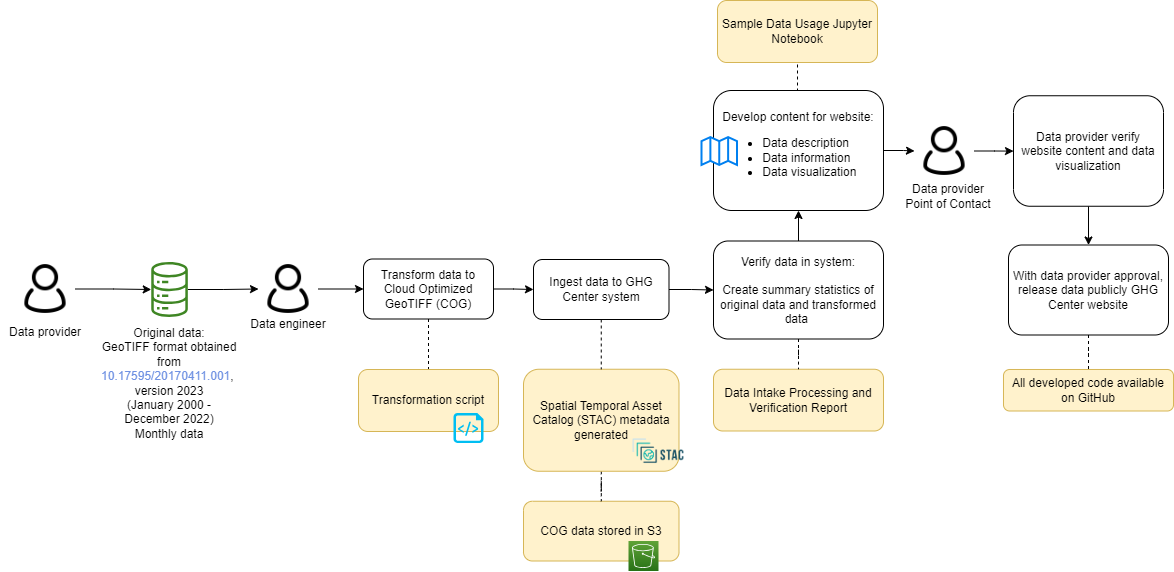

The diagram above was exported from draw.io. Its source (the exported page's mxGraphModel, read from the mxfile embedded in the PNG):
<mxGraphModel dx="2284" dy="780" grid="1" gridSize="10" guides="1" tooltips="1" connect="1" arrows="1" fold="1" page="1" pageScale="1" pageWidth="850" pageHeight="1100" math="0" shadow="0">
  <root>
    <mxCell id="0" />
    <mxCell id="1" parent="0" />
    <mxCell id="2" value="COG data stored in S3" style="rounded=1;whiteSpace=wrap;html=1;fillColor=#fff2cc;strokeColor=#d6b656;" parent="1" vertex="1">
      <mxGeometry x="290" y="1560.75" width="155.5" height="59.75" as="geometry" />
    </mxCell>
    <mxCell id="3" value="" style="edgeStyle=orthogonalEdgeStyle;rounded=0;orthogonalLoop=1;jettySize=auto;html=1;endArrow=none;endFill=0;dashed=1;" parent="1" source="4" target="2" edge="1">
      <mxGeometry relative="1" as="geometry" />
    </mxCell>
    <mxCell id="4" value="Spatial Temporal Asset Catalog (STAC) metadata generated" style="rounded=1;whiteSpace=wrap;html=1;fillColor=#fff2cc;strokeColor=#d6b656;" parent="1" vertex="1">
      <mxGeometry x="290" y="1428.75" width="155.5" height="102" as="geometry" />
    </mxCell>
    <mxCell id="5" style="edgeStyle=orthogonalEdgeStyle;rounded=0;orthogonalLoop=1;jettySize=auto;html=1;entryX=0;entryY=0.5;entryDx=0;entryDy=0;" parent="1" source="6" target="23" edge="1">
      <mxGeometry relative="1" as="geometry" />
    </mxCell>
    <mxCell id="6" value="" style="sketch=0;outlineConnect=0;fontColor=#232F3E;gradientColor=none;fillColor=#3F8624;strokeColor=none;dashed=0;verticalLabelPosition=bottom;verticalAlign=top;align=center;html=1;fontSize=12;fontStyle=0;aspect=fixed;pointerEvents=1;shape=mxgraph.aws4.iot_analytics_data_store;" parent="1" vertex="1">
      <mxGeometry x="-83" y="1321.5" width="38.08" height="55" as="geometry" />
    </mxCell>
    <mxCell id="7" value="" style="shape=image;verticalLabelPosition=bottom;labelBackgroundColor=default;verticalAlign=top;aspect=fixed;imageAspect=0;image=https://d33wubrfki0l68.cloudfront.net/22691a3c3002324451ed99f4009de8aab761e1b7/d24da/public/images-original/stac-01.png;" parent="1" vertex="1">
      <mxGeometry x="397" y="1490.75" width="56.01" height="40" as="geometry" />
    </mxCell>
    <mxCell id="8" value="Data Intake Processing and Verification Report" style="rounded=1;whiteSpace=wrap;html=1;fillColor=#fff2cc;strokeColor=#d6b656;" parent="1" vertex="1">
      <mxGeometry x="480" y="1428.75" width="170" height="61.75" as="geometry" />
    </mxCell>
    <mxCell id="9" value="" style="edgeStyle=orthogonalEdgeStyle;rounded=0;orthogonalLoop=1;jettySize=auto;html=1;" parent="1" source="11" target="35" edge="1">
      <mxGeometry relative="1" as="geometry" />
    </mxCell>
    <mxCell id="10" style="edgeStyle=orthogonalEdgeStyle;rounded=0;orthogonalLoop=1;jettySize=auto;html=1;exitX=0.5;exitY=0;exitDx=0;exitDy=0;entryX=0.5;entryY=1;entryDx=0;entryDy=0;endArrow=none;endFill=0;dashed=1;" parent="1" source="11" target="40" edge="1">
      <mxGeometry relative="1" as="geometry" />
    </mxCell>
    <mxCell id="11" value="Develop content for website:&lt;br&gt;&lt;ul&gt;&lt;li style=&quot;text-align: left;&quot;&gt;Data description&lt;/li&gt;&lt;li style=&quot;text-align: left;&quot;&gt;Data information&lt;/li&gt;&lt;li style=&quot;text-align: left;&quot;&gt;Data visualization&lt;/li&gt;&lt;/ul&gt;" style="rounded=1;whiteSpace=wrap;html=1;" parent="1" vertex="1">
      <mxGeometry x="480" y="1150" width="170" height="120" as="geometry" />
    </mxCell>
    <mxCell id="12" value="" style="html=1;verticalLabelPosition=bottom;align=center;labelBackgroundColor=#ffffff;verticalAlign=top;strokeWidth=2;strokeColor=#0080F0;shadow=0;dashed=0;shape=mxgraph.ios7.icons.map;" parent="1" vertex="1">
      <mxGeometry x="468" y="1196.5" width="35.5" height="28" as="geometry" />
    </mxCell>
    <mxCell id="13" style="edgeStyle=orthogonalEdgeStyle;rounded=0;orthogonalLoop=1;jettySize=auto;html=1;exitX=0.5;exitY=1;exitDx=0;exitDy=0;entryX=0.5;entryY=0;entryDx=0;entryDy=0;" parent="1" source="14" target="16" edge="1">
      <mxGeometry relative="1" as="geometry" />
    </mxCell>
    <mxCell id="14" value="Data provider verify website content and data visualization" style="rounded=1;whiteSpace=wrap;html=1;" parent="1" vertex="1">
      <mxGeometry x="780" y="1155.25" width="150" height="110.5" as="geometry" />
    </mxCell>
    <mxCell id="15" value="" style="edgeStyle=orthogonalEdgeStyle;rounded=0;orthogonalLoop=1;jettySize=auto;html=1;endArrow=none;endFill=0;dashed=1;" parent="1" source="16" target="37" edge="1">
      <mxGeometry relative="1" as="geometry" />
    </mxCell>
    <mxCell id="16" value="With data provider approval, release data publicly GHG Center website" style="rounded=1;whiteSpace=wrap;html=1;" parent="1" vertex="1">
      <mxGeometry x="775" y="1304.5" width="160" height="90" as="geometry" />
    </mxCell>
    <mxCell id="17" value="&lt;font style=&quot;font-size: 12px;&quot;&gt;Data engineer&lt;/font&gt;" style="rounded=0;whiteSpace=wrap;html=1;strokeColor=none;fillColor=none;fontSize=12;" parent="1" vertex="1">
      <mxGeometry x="10" y="1368.5" width="90" height="30" as="geometry" />
    </mxCell>
    <mxCell id="18" style="edgeStyle=orthogonalEdgeStyle;rounded=0;orthogonalLoop=1;jettySize=auto;html=1;" parent="1" source="19" target="6" edge="1">
      <mxGeometry relative="1" as="geometry" />
    </mxCell>
    <mxCell id="19" value="" style="shape=image;html=1;verticalAlign=top;verticalLabelPosition=bottom;labelBackgroundColor=#ffffff;imageAspect=0;aspect=fixed;image=https://cdn0.iconfinder.com/data/icons/eon-social-media-contact-info-2/32/user_people_person_users_man-128.png" parent="1" vertex="1">
      <mxGeometry x="-218" y="1318.5" width="60" height="60" as="geometry" />
    </mxCell>
    <mxCell id="20" value="" style="sketch=0;points=[[0,0,0],[0.25,0,0],[0.5,0,0],[0.75,0,0],[1,0,0],[0,1,0],[0.25,1,0],[0.5,1,0],[0.75,1,0],[1,1,0],[0,0.25,0],[0,0.5,0],[0,0.75,0],[1,0.25,0],[1,0.5,0],[1,0.75,0]];outlineConnect=0;fontColor=#232F3E;gradientColor=#60A337;gradientDirection=north;fillColor=#277116;strokeColor=#ffffff;dashed=0;verticalLabelPosition=bottom;verticalAlign=top;align=center;html=1;fontSize=12;fontStyle=0;aspect=fixed;shape=mxgraph.aws4.resourceIcon;resIcon=mxgraph.aws4.s3;" parent="1" vertex="1">
      <mxGeometry x="395" y="1600.5" width="30" height="30" as="geometry" />
    </mxCell>
    <mxCell id="21" value="&lt;div style=&quot;&quot;&gt;&lt;span style=&quot;&quot;&gt;Original data:&lt;/span&gt;&lt;/div&gt;&lt;div style=&quot;&quot;&gt;&lt;span style=&quot;&quot;&gt;GeoTIFF format obtained from&lt;br&gt;&lt;/span&gt;&lt;a style=&quot;border: 0px none; margin: 0px; padding: 0px; color: rgb(111, 145, 226); display: inline; font-family: Helvetica, Arial, sans-serif; text-align: left;&quot; href=&quot;http://doi.org/10.17595/20170411.001&quot;&gt;&lt;font style=&quot;font-size: 12px;&quot;&gt;10.17595/20170411.001&lt;/font&gt;&lt;/a&gt;,&amp;nbsp;&lt;br&gt;version 2023&lt;/div&gt;&lt;span style=&quot;color: rgb(0, 0, 0); font-family: Helvetica; font-size: 12px; font-style: normal; font-variant-ligatures: normal; font-variant-caps: normal; font-weight: 400; letter-spacing: normal; orphans: 2; text-indent: 0px; text-transform: none; widows: 2; word-spacing: 0px; -webkit-text-stroke-width: 0px; background-color: rgb(251, 251, 251); text-decoration-thickness: initial; text-decoration-style: initial; text-decoration-color: initial; float: none; display: inline !important;&quot;&gt;&lt;div style=&quot;&quot;&gt;(January 2000 - December 2022)&lt;/div&gt;&lt;/span&gt;&lt;span style=&quot;color: rgb(0, 0, 0); font-family: Helvetica; font-size: 12px; font-style: normal; font-variant-ligatures: normal; font-variant-caps: normal; font-weight: 400; letter-spacing: normal; orphans: 2; text-indent: 0px; text-transform: none; widows: 2; word-spacing: 0px; -webkit-text-stroke-width: 0px; background-color: rgb(251, 251, 251); text-decoration-thickness: initial; text-decoration-style: initial; text-decoration-color: initial; float: none; display: inline !important;&quot;&gt;&lt;div style=&quot;&quot;&gt;Monthly data&lt;/div&gt;&lt;/span&gt;" style="text;whiteSpace=wrap;html=1;align=center;" parent="1" vertex="1">
      <mxGeometry x="-123.96" y="1378.5" width="120" height="111.5" as="geometry" />
    </mxCell>
    <mxCell id="22" value="" style="edgeStyle=orthogonalEdgeStyle;rounded=0;orthogonalLoop=1;jettySize=auto;html=1;" parent="1" source="23" target="27" edge="1">
      <mxGeometry relative="1" as="geometry" />
    </mxCell>
    <mxCell id="23" value="" style="shape=image;html=1;verticalAlign=top;verticalLabelPosition=bottom;labelBackgroundColor=#ffffff;imageAspect=0;aspect=fixed;image=https://cdn0.iconfinder.com/data/icons/eon-social-media-contact-info-2/32/user_people_person_users_man-128.png" parent="1" vertex="1">
      <mxGeometry x="25" y="1318.5" width="60" height="60" as="geometry" />
    </mxCell>
    <mxCell id="24" value="&lt;font style=&quot;font-size: 12px;&quot;&gt;Data provider&lt;br&gt;Point of Contact&lt;br&gt;&lt;/font&gt;" style="rounded=0;whiteSpace=wrap;html=1;strokeColor=none;fillColor=none;" parent="1" vertex="1">
      <mxGeometry x="670" y="1240.5" width="90" height="30" as="geometry" />
    </mxCell>
    <mxCell id="25" style="edgeStyle=orthogonalEdgeStyle;rounded=0;orthogonalLoop=1;jettySize=auto;html=1;exitX=0.5;exitY=1;exitDx=0;exitDy=0;entryX=0.5;entryY=0;entryDx=0;entryDy=0;endArrow=none;endFill=0;dashed=1;" parent="1" source="27" target="36" edge="1">
      <mxGeometry relative="1" as="geometry">
        <mxPoint x="190" y="1402.5" as="targetPoint" />
      </mxGeometry>
    </mxCell>
    <mxCell id="26" style="edgeStyle=orthogonalEdgeStyle;rounded=0;orthogonalLoop=1;jettySize=auto;html=1;exitX=1;exitY=0.5;exitDx=0;exitDy=0;entryX=0;entryY=0.5;entryDx=0;entryDy=0;" parent="1" source="27" target="30" edge="1">
      <mxGeometry relative="1" as="geometry" />
    </mxCell>
    <mxCell id="27" value="Transform data to Cloud Optimized GeoTIFF (COG)" style="rounded=1;whiteSpace=wrap;html=1;" parent="1" vertex="1">
      <mxGeometry x="130" y="1318.5" width="130" height="60" as="geometry" />
    </mxCell>
    <mxCell id="28" style="edgeStyle=orthogonalEdgeStyle;rounded=0;orthogonalLoop=1;jettySize=auto;html=1;exitX=0.5;exitY=1;exitDx=0;exitDy=0;entryX=0.5;entryY=0;entryDx=0;entryDy=0;dashed=1;endArrow=none;endFill=0;" parent="1" source="30" target="4" edge="1">
      <mxGeometry relative="1" as="geometry" />
    </mxCell>
    <mxCell id="29" value="" style="edgeStyle=orthogonalEdgeStyle;rounded=0;orthogonalLoop=1;jettySize=auto;html=1;" parent="1" source="30" target="33" edge="1">
      <mxGeometry relative="1" as="geometry" />
    </mxCell>
    <mxCell id="30" value="Ingest data to GHG Center system" style="rounded=1;whiteSpace=wrap;html=1;" parent="1" vertex="1">
      <mxGeometry x="300" y="1319" width="135.5" height="60" as="geometry" />
    </mxCell>
    <mxCell id="31" value="" style="edgeStyle=orthogonalEdgeStyle;rounded=0;orthogonalLoop=1;jettySize=auto;html=1;endArrow=none;endFill=0;dashed=1;" parent="1" source="33" target="8" edge="1">
      <mxGeometry relative="1" as="geometry" />
    </mxCell>
    <mxCell id="32" value="" style="edgeStyle=orthogonalEdgeStyle;rounded=0;orthogonalLoop=1;jettySize=auto;html=1;" parent="1" source="33" target="11" edge="1">
      <mxGeometry relative="1" as="geometry" />
    </mxCell>
    <mxCell id="33" value="Verify data in system:&lt;br&gt;&lt;br&gt;Create summary statistics of original data and transformed data&amp;nbsp;" style="rounded=1;whiteSpace=wrap;html=1;strokeWidth=1;" parent="1" vertex="1">
      <mxGeometry x="480" y="1300.5" width="170" height="98" as="geometry" />
    </mxCell>
    <mxCell id="34" value="" style="edgeStyle=orthogonalEdgeStyle;rounded=0;orthogonalLoop=1;jettySize=auto;html=1;" parent="1" source="35" target="14" edge="1">
      <mxGeometry relative="1" as="geometry" />
    </mxCell>
    <mxCell id="35" value="" style="shape=image;html=1;verticalAlign=top;verticalLabelPosition=bottom;labelBackgroundColor=#ffffff;imageAspect=0;aspect=fixed;image=https://cdn0.iconfinder.com/data/icons/eon-social-media-contact-info-2/32/user_people_person_users_man-128.png" parent="1" vertex="1">
      <mxGeometry x="681" y="1180.5" width="60" height="60" as="geometry" />
    </mxCell>
    <mxCell id="36" value="Transformation script" style="rounded=1;whiteSpace=wrap;html=1;fillColor=#fff2cc;strokeColor=#d6b656;" parent="1" vertex="1">
      <mxGeometry x="125" y="1429" width="140" height="62" as="geometry" />
    </mxCell>
    <mxCell id="37" value="All developed code available on GitHub" style="rounded=1;whiteSpace=wrap;html=1;fillColor=#fff2cc;strokeColor=#d6b656;" parent="1" vertex="1">
      <mxGeometry x="770" y="1429" width="170" height="41.5" as="geometry" />
    </mxCell>
    <mxCell id="38" value="" style="verticalLabelPosition=bottom;html=1;verticalAlign=top;align=center;strokeColor=none;fillColor=#00BEF2;shape=mxgraph.azure.script_file;pointerEvents=1;" parent="1" vertex="1">
      <mxGeometry x="220" y="1472.5" width="30" height="30" as="geometry" />
    </mxCell>
    <mxCell id="39" value="&lt;font style=&quot;font-size: 12px;&quot;&gt;Data provider&lt;/font&gt;" style="rounded=0;whiteSpace=wrap;html=1;strokeColor=none;fillColor=none;fontSize=12;" parent="1" vertex="1">
      <mxGeometry x="-233" y="1376.5" width="90" height="30" as="geometry" />
    </mxCell>
    <mxCell id="40" value="Sample Data Usage Jupyter Notebook" style="rounded=1;whiteSpace=wrap;html=1;fillColor=#fff2cc;strokeColor=#d6b656;" parent="1" vertex="1">
      <mxGeometry x="484" y="1060" width="160" height="62" as="geometry" />
    </mxCell>
  </root>
</mxGraphModel>